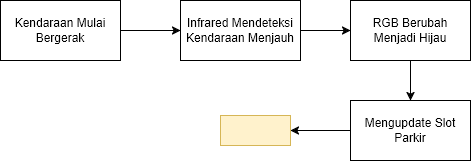

The diagram above was exported from draw.io. Its source (the exported page's mxGraphModel, read from the mxfile embedded in the PNG):
<mxGraphModel dx="1042" dy="535" grid="1" gridSize="10" guides="1" tooltips="1" connect="1" arrows="1" fold="1" page="1" pageScale="1" pageWidth="850" pageHeight="1100" math="0" shadow="0">
  <root>
    <mxCell id="0" />
    <mxCell id="1" parent="0" />
    <mxCell id="Nvh_UPiEdgloHmBEbrDw-5" value="" style="edgeStyle=orthogonalEdgeStyle;rounded=0;orthogonalLoop=1;jettySize=auto;html=1;" edge="1" parent="1" source="Nvh_UPiEdgloHmBEbrDw-1" target="Nvh_UPiEdgloHmBEbrDw-4">
      <mxGeometry relative="1" as="geometry" />
    </mxCell>
    <mxCell id="Nvh_UPiEdgloHmBEbrDw-1" value="Infrared Mendeteksi Kendaraan Menjauh" style="rounded=0;whiteSpace=wrap;html=1;" vertex="1" parent="1">
      <mxGeometry x="350" y="170" width="120" height="60" as="geometry" />
    </mxCell>
    <mxCell id="Nvh_UPiEdgloHmBEbrDw-3" value="" style="edgeStyle=orthogonalEdgeStyle;rounded=0;orthogonalLoop=1;jettySize=auto;html=1;" edge="1" parent="1" source="Nvh_UPiEdgloHmBEbrDw-2" target="Nvh_UPiEdgloHmBEbrDw-1">
      <mxGeometry relative="1" as="geometry" />
    </mxCell>
    <mxCell id="Nvh_UPiEdgloHmBEbrDw-2" value="Kendaraan Mulai Bergerak" style="rounded=0;whiteSpace=wrap;html=1;" vertex="1" parent="1">
      <mxGeometry x="170" y="170" width="120" height="60" as="geometry" />
    </mxCell>
    <mxCell id="Nvh_UPiEdgloHmBEbrDw-7" value="" style="edgeStyle=orthogonalEdgeStyle;rounded=0;orthogonalLoop=1;jettySize=auto;html=1;" edge="1" parent="1" source="Nvh_UPiEdgloHmBEbrDw-4" target="Nvh_UPiEdgloHmBEbrDw-6">
      <mxGeometry relative="1" as="geometry" />
    </mxCell>
    <mxCell id="Nvh_UPiEdgloHmBEbrDw-4" value="RGB Berubah Menjadi Hijau" style="rounded=0;whiteSpace=wrap;html=1;" vertex="1" parent="1">
      <mxGeometry x="520" y="170" width="120" height="60" as="geometry" />
    </mxCell>
    <mxCell id="7ykQFvtSaGPJgSb2cHQx-2" value="" style="edgeStyle=orthogonalEdgeStyle;rounded=0;orthogonalLoop=1;jettySize=auto;html=1;" edge="1" parent="1" source="Nvh_UPiEdgloHmBEbrDw-6" target="7ykQFvtSaGPJgSb2cHQx-1">
      <mxGeometry relative="1" as="geometry" />
    </mxCell>
    <mxCell id="Nvh_UPiEdgloHmBEbrDw-6" value="Mengupdate Slot Parkir" style="whiteSpace=wrap;html=1;rounded=0;" vertex="1" parent="1">
      <mxGeometry x="520" y="270" width="120" height="60" as="geometry" />
    </mxCell>
    <mxCell id="7ykQFvtSaGPJgSb2cHQx-1" value="" style="whiteSpace=wrap;html=1;rounded=0;fillColor=#fff2cc;strokeColor=#d6b656;" vertex="1" parent="1">
      <mxGeometry x="390" y="285" width="70" height="30" as="geometry" />
    </mxCell>
  </root>
</mxGraphModel>